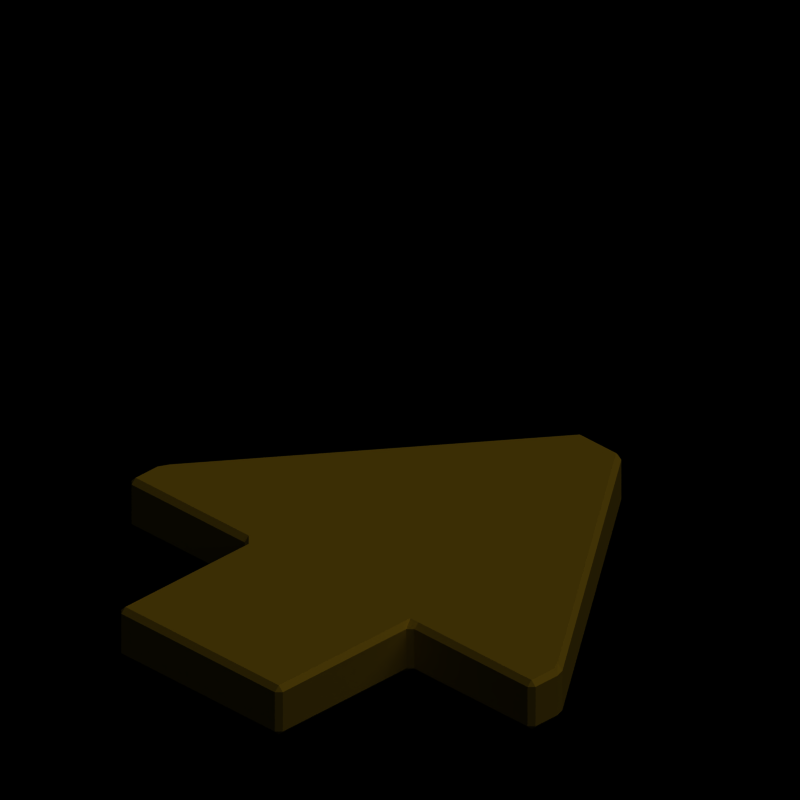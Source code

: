 # Source: orthbuildmark.blend  (saved by Blender 2.57.0; exported with 4.5.12 LTS)
import bpy
from mathutils import Matrix  # noqa: F401  (used for matrix-valued properties, if any)

bpy.ops.wm.read_factory_settings(use_empty=True)
scene = bpy.context.scene
scene.name = '8ViewVehicle'

# ---- collections
col_collection_1 = bpy.data.collections.new('Collection 1'); scene.collection.children.link(col_collection_1)
col_collection_20 = bpy.data.collections.new('Collection 20'); scene.collection.children.link(col_collection_20)
col_collection_20.hide_render = True
col_collection_20.hide_viewport = True

# ---- materials (node trees are filled in below, after node groups)
mat_yellow = bpy.data.materials.new('Yellow')
mat_yellow.alpha_threshold = 0.0
mat_yellow.diffuse_color = (0.8431, 0.6549, 0.07451, 1.0)
mat_yellow.roughness = 0.5
mat_yellow.line_color = (0.0, 0.0, 0.0, 1.0)
mat_invisible_001 = bpy.data.materials.new('Invisible.001')
mat_invisible_001.alpha_threshold = 0.0
mat_invisible_001.roughness = 0.5
mat_invisible_001.specular_intensity = 0.0
mat_invisible = bpy.data.materials.new('Invisible')
mat_invisible.alpha_threshold = 0.0
mat_invisible.roughness = 0.5
mat_invisible.specular_intensity = 0.0
mat_shadow = bpy.data.materials.new('Shadow')
mat_shadow.alpha_threshold = 0.0
mat_shadow.preview_render_type = 'FLAT'
mat_shadow.diffuse_color = (1.0, 1.0, 1.0, 1.0)
mat_shadow.roughness = 0.5
mat_shadow.line_color = (0.0, 0.0, 0.0, 0.3)

# ---- material node trees

# ---- world
world_world = bpy.data.worlds.new('World'); scene.world = world_world
world_world.color = (0.0, 0.0, 0.0)
world_world.use_sun_shadow = False
world_world.sun_shadow_jitter_overblur = 0.0
world_world.cycles.sampling_method = 'MANUAL'
world_world.cycles.sample_map_resolution = 256

# ---- cameras
cam_camera = bpy.data.cameras.new('Camera')
cam_camera.type = 'ORTHO'
cam_camera.passepartout_alpha = 0.2
cam_camera.clip_end = 100.0
cam_camera.lens = 35.0
cam_camera.ortho_scale = 2.8
cam_camera.show_passepartout = False
cam_camera.show_safe_areas = True
cam_camera.dof.focus_distance = 0.0
cam_camera.dof.aperture_fstop = 128.0

# ---- lights
light_sun = bpy.data.lights.new('Sun', 'SUN')
light_sun.transmission_factor = 0.0
light_sun.angle = 1.571
light_sun.energy = 1.0
light_sun.shadow_buffer_clip_start = 0.5
light_sun.shadow_soft_size = 1.0
light_sun.shadow_cascade_max_distance = 1000.0
light_sun.cycles.use_multiple_importance_sampling = False

# ---- meshes
me_plane_001 = bpy.data.meshes.new('Plane.001')
me_plane_001.from_pydata([(1.0, -0.3491, 0.0), (-1.0, -0.3491, 0.0), (-0.4, -1.0, 0.0), (-0.4, -0.3491, 0.0), (0.4, -1.0, 0.0), (0.4, -0.3491, 0.0), (0.1, 1.0, 0.0), (0.05, 1.0, 0.0), (-0.05, 1.0, 0.0), (-0.1, 1.0, 0.0), (-0.1, 1.0, 0.2), (-0.05, 1.0, 0.2), (0.05, 1.0, 0.2), (0.1, 1.0, 0.2), (0.4, -0.3491, 0.2), (0.4, -1.0, 0.2), (-0.4, -0.3491, 0.2), (-0.4, -1.0, 0.2), (-1.0, -0.3491, 0.2), (1.0, -0.3491, 0.2), (1.0, -0.2, 0.0), (0.4, -0.2, 0.0), (-0.4, -0.2, 0.0), (-1.0, -0.2, 0.0), (-1.0, -0.2, 0.2), (1.0, -0.2, 0.2), (-0.4, -0.2, 0.2), (0.4, -0.2, 0.2)], [], [(2, 4, 5, 3), (5, 4, 15, 14), (0, 5, 14, 19), (4, 2, 17, 15), (2, 3, 16, 17), (3, 1, 18, 16), (14, 15, 17, 16), (3, 22, 23, 1), (22, 8, 9, 23), (5, 21, 22, 3), (21, 7, 8, 22), (0, 20, 21, 5), (20, 6, 7, 21), (1, 23, 24, 18), (23, 9, 10, 24), (6, 20, 25, 13), (20, 0, 19, 25), (11, 26, 24, 10), (26, 16, 18, 24), (12, 27, 26, 11), (27, 14, 16, 26), (13, 25, 27, 12), (25, 19, 14, 27), (8, 11, 10, 9), (7, 12, 11, 8), (6, 13, 12, 7)])
me_plane_001.materials.append(mat_yellow)
me_plane_001.use_remesh_preserve_volume = False
me_plane_001.use_remesh_preserve_attributes = False
me_plane_001.use_mirror_vertex_groups = False
me_plane_001.update()
me_plane_007 = bpy.data.meshes.new('Plane.007')
me_plane_007.from_pydata([(1.0, 1.0, 0.0), (1.0, -1.0, 0.0), (-1.0, -1.0, 0.0), (-1.0, 1.0, 0.0)], [], [(0, 3, 2, 1)])
me_plane_007.materials.append(mat_invisible_001)
me_plane_007.use_remesh_preserve_volume = False
me_plane_007.use_remesh_preserve_attributes = False
me_plane_007.use_mirror_vertex_groups = False
me_plane_007.update()
me_plane = bpy.data.meshes.new('Plane')
me_plane.from_pydata([(1.0, 1.0, 0.0), (1.0, -1.0, 0.0), (-1.0, -1.0, 0.0), (-1.0, 1.0, 0.0)], [], [(0, 3, 2, 1)])
me_plane.materials.append(mat_invisible)
me_plane.use_remesh_preserve_volume = False
me_plane.use_remesh_preserve_attributes = False
me_plane.use_mirror_vertex_groups = False
me_plane.update()
me_tilemarker = bpy.data.meshes.new('TileMarker')
me_tilemarker.from_pydata([(1.0, 1.0, 0.0), (1.0, -1.0, 0.0), (-1.0, -1.0, 0.0), (-1.0, 1.0, 0.0)], [], [(0, 3, 2, 1)])
me_tilemarker.materials.append(mat_shadow)
me_tilemarker.use_remesh_preserve_volume = False
me_tilemarker.use_remesh_preserve_attributes = False
me_tilemarker.use_mirror_vertex_groups = False
me_tilemarker.update()

# ---- objects
ob_plane_001 = bpy.data.objects.new('Plane.001', me_plane_001)
ob_empty = bpy.data.objects.new('Empty', None)
ob_plane_004 = bpy.data.objects.new('Plane.004', me_plane_007)
ob_plane = bpy.data.objects.new('Plane', me_plane)
ob_rotationcontrol = bpy.data.objects.new('RotationControl', None)
ob_cameratarget = bpy.data.objects.new('CameraTarget', None)
ob_camera = bpy.data.objects.new('Camera', cam_camera)
ob_sun = bpy.data.objects.new('Sun', light_sun)
ob_tilemarker = bpy.data.objects.new('TileMarker', me_tilemarker)

# ---- transforms, parenting, visibility, modifiers, constraints
ob_plane_001.location = (0.0, -3.725e-08, 0.0)
ob_plane_001.lineart.crease_threshold = 0.0
_m = ob_plane_001.modifiers.new('Bevel', 'BEVEL')
_m.width = 0.02
_m.width_pct = 0.02
_m.limit_method = 'NONE'
_m.spread = 0.0
ob_empty.location = (0.0, 0.0, 0.0)
ob_empty.empty_image_offset = (0.0, 0.0)
ob_empty.lineart.crease_threshold = 0.0
ob_plane_004.parent = ob_empty
ob_plane_004.location = (3.725e-08, 0.0, 0.0)
ob_plane_004.display_type = 'WIRE'
ob_plane_004.lineart.crease_threshold = 0.0
ob_plane.location = (3.725e-08, 0.0, 0.0)
ob_plane.display_type = 'WIRE'
ob_plane.lineart.crease_threshold = 0.0
ob_rotationcontrol.location = (0.0, 0.0, 0.0)
ob_rotationcontrol.lock_rotations_4d = False
ob_rotationcontrol.empty_display_type = 'ARROWS'
ob_rotationcontrol.empty_image_offset = (0.0, 0.0)
ob_rotationcontrol.lineart.crease_threshold = 0.0
ob_cameratarget.parent = ob_rotationcontrol
ob_cameratarget.location = (0.0, 0.0, 0.79)
ob_cameratarget.lock_rotations_4d = False
ob_cameratarget.empty_display_type = 'ARROWS'
ob_cameratarget.empty_image_offset = (0.0, 0.0)
ob_cameratarget.lineart.crease_threshold = 0.0
ob_camera.parent = ob_cameratarget
ob_camera.location = (5.946, -5.946, 5.0)
ob_camera.lock_rotations_4d = False
ob_camera.empty_display_type = 'ARROWS'
ob_camera.color = (0.0, 0.0, 0.0, 1.0)
ob_camera.lineart.crease_threshold = 0.0
_c = ob_camera.constraints.new('TRACK_TO'); _c.name = 'Const'
_c.target = ob_cameratarget
ob_sun.parent = ob_rotationcontrol
ob_sun.location = (4.0, 1.0, 7.0)
ob_sun.lock_rotations_4d = False
ob_sun.empty_display_type = 'ARROWS'
ob_sun.color = (0.0, 0.0, 0.0, 1.0)
ob_sun.lineart.crease_threshold = 0.0
_c = ob_sun.constraints.new('TRACK_TO'); _c.name = 'Const'
_c.target = ob_rotationcontrol
ob_tilemarker.location = (0.0, 0.0, 0.0)
ob_tilemarker.scale = (0.9998, 1.0, 1.0)
ob_tilemarker.lock_rotations_4d = False
ob_tilemarker.empty_display_type = 'ARROWS'
ob_tilemarker.lineart.crease_threshold = 0.0

# ---- collection membership
col_collection_1.objects.link(ob_plane_001)
col_collection_1.objects.link(ob_empty)
col_collection_1.objects.link(ob_plane_004)
col_collection_1.objects.link(ob_plane)
col_collection_1.objects.link(ob_rotationcontrol)
col_collection_1.objects.link(ob_cameratarget)
col_collection_1.objects.link(ob_camera)
col_collection_1.objects.link(ob_sun)
col_collection_20.objects.link(ob_tilemarker)

# ---- scene / render settings (as saved in the file)
scene.camera = ob_camera
scene.frame_start = 1; scene.frame_end = 4; scene.frame_set(1)
scene.render.engine = 'BLENDER_EEVEE_NEXT'
scene.render.image_settings.compression = 90
scene.render.resolution_x = 2048
scene.render.resolution_y = 2048
scene.render.resolution_percentage = 50
scene.render.pixel_aspect_x = 100.0
scene.render.pixel_aspect_y = 100.0
scene.render.fps = 8
scene.render.dither_intensity = 0.0
scene.render.use_sequencer = False
scene.render.bake_margin = 2
scene.render.bake_bias = 0.0
scene.render.use_stamp_time = False
scene.render.use_stamp_date = False
scene.render.use_stamp_frame = False
scene.render.use_stamp_camera = False
scene.render.use_stamp_scene = False
scene.render.use_stamp_filename = False
scene.render.use_stamp_render_time = False
scene.render.stamp_font_size = 8
scene.cycles.use_denoising = False
scene.cycles.samples = 10
scene.cycles.sampling_pattern = 'TABULATED_SOBOL'
scene.cycles.light_sampling_threshold = 0.0
scene.cycles.use_adaptive_sampling = False
scene.cycles.use_light_tree = False
scene.cycles.blur_glossy = 0.0
scene.cycles.volume_bounces = 1
scene.cycles.pixel_filter_type = 'GAUSSIAN'
scene.cycles.sample_clamp_indirect = 0.0
scene.view_settings.view_transform = 'Raw'
bpy.context.view_layer.update()
